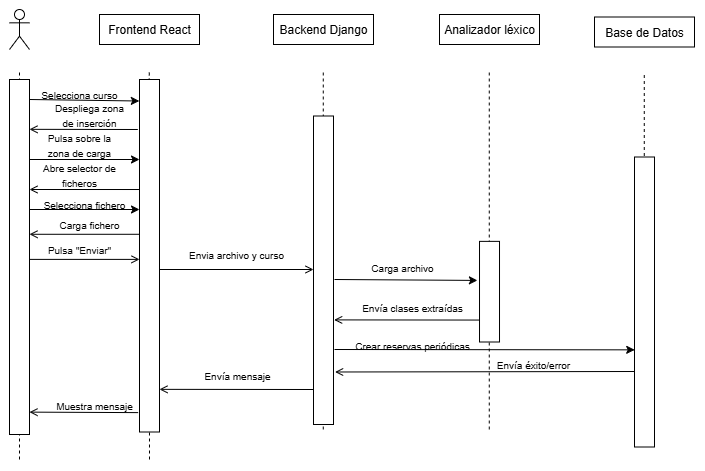

The diagram above was exported from draw.io. Its source (the exported page's mxGraphModel, read from the mxfile embedded in the PNG):
<mxGraphModel dx="1188" dy="729" grid="1" gridSize="10" guides="1" tooltips="1" connect="1" arrows="1" fold="1" page="1" pageScale="1" pageWidth="827" pageHeight="1169" math="0" shadow="0">
  <root>
    <mxCell id="0" />
    <mxCell id="1" parent="0" />
    <mxCell id="oSkRptJacHL09Puw19aP-1" value="" style="shape=umlActor;verticalLabelPosition=bottom;verticalAlign=top;html=1;outlineConnect=0;" parent="1" vertex="1">
      <mxGeometry x="150" y="140" width="20" height="40" as="geometry" />
    </mxCell>
    <mxCell id="oSkRptJacHL09Puw19aP-2" value="" style="endArrow=none;html=1;rounded=0;dashed=1;" parent="1" edge="1">
      <mxGeometry width="50" height="50" relative="1" as="geometry">
        <mxPoint x="160" y="590" as="sourcePoint" />
        <mxPoint x="160" y="200" as="targetPoint" />
      </mxGeometry>
    </mxCell>
    <mxCell id="oSkRptJacHL09Puw19aP-3" value="Frontend React" style="rounded=0;whiteSpace=wrap;html=1;" parent="1" vertex="1">
      <mxGeometry x="240" y="145" width="100" height="30" as="geometry" />
    </mxCell>
    <mxCell id="oSkRptJacHL09Puw19aP-4" value="Backend Django" style="rounded=0;whiteSpace=wrap;html=1;" parent="1" vertex="1">
      <mxGeometry x="414" y="145" width="100" height="30" as="geometry" />
    </mxCell>
    <mxCell id="oSkRptJacHL09Puw19aP-5" value="Base de Datos" style="rounded=0;whiteSpace=wrap;html=1;" parent="1" vertex="1">
      <mxGeometry x="735" y="147.5" width="100" height="30" as="geometry" />
    </mxCell>
    <mxCell id="oSkRptJacHL09Puw19aP-6" value="" style="endArrow=none;html=1;rounded=0;dashed=1;" parent="1" edge="1">
      <mxGeometry width="50" height="50" relative="1" as="geometry">
        <mxPoint x="290" y="590" as="sourcePoint" />
        <mxPoint x="289.77" y="200" as="targetPoint" />
      </mxGeometry>
    </mxCell>
    <mxCell id="oSkRptJacHL09Puw19aP-7" value="" style="endArrow=none;html=1;rounded=0;dashed=1;" parent="1" edge="1">
      <mxGeometry width="50" height="50" relative="1" as="geometry">
        <mxPoint x="463.77" y="560" as="sourcePoint" />
        <mxPoint x="463.77" y="200" as="targetPoint" />
      </mxGeometry>
    </mxCell>
    <mxCell id="oSkRptJacHL09Puw19aP-8" value="" style="endArrow=none;html=1;rounded=0;dashed=1;" parent="1" edge="1">
      <mxGeometry width="50" height="50" relative="1" as="geometry">
        <mxPoint x="784.77" y="562.5" as="sourcePoint" />
        <mxPoint x="784.77" y="202.5" as="targetPoint" />
      </mxGeometry>
    </mxCell>
    <mxCell id="oSkRptJacHL09Puw19aP-9" value="" style="rounded=0;whiteSpace=wrap;html=1;rotation=90;" parent="1" vertex="1">
      <mxGeometry x="-17.5" y="377.5" width="355" height="20" as="geometry" />
    </mxCell>
    <mxCell id="oSkRptJacHL09Puw19aP-10" value="" style="rounded=0;whiteSpace=wrap;html=1;rotation=90;" parent="1" vertex="1">
      <mxGeometry x="113.75" y="376.25" width="352.5" height="20" as="geometry" />
    </mxCell>
    <mxCell id="oSkRptJacHL09Puw19aP-11" value="" style="rounded=0;whiteSpace=wrap;html=1;rotation=90;" parent="1" vertex="1">
      <mxGeometry x="309.75" y="390.75" width="308.5" height="20" as="geometry" />
    </mxCell>
    <mxCell id="oSkRptJacHL09Puw19aP-12" value="" style="rounded=0;whiteSpace=wrap;html=1;rotation=90;" parent="1" vertex="1">
      <mxGeometry x="640" y="422.5" width="290" height="20" as="geometry" />
    </mxCell>
    <mxCell id="oSkRptJacHL09Puw19aP-13" value="" style="endArrow=classic;html=1;rounded=0;entryX=0.061;entryY=1.009;entryDx=0;entryDy=0;entryPerimeter=0;" parent="1" target="oSkRptJacHL09Puw19aP-10" edge="1">
      <mxGeometry width="50" height="50" relative="1" as="geometry">
        <mxPoint x="170" y="230" as="sourcePoint" />
        <mxPoint x="220" y="180" as="targetPoint" />
      </mxGeometry>
    </mxCell>
    <mxCell id="oSkRptJacHL09Puw19aP-14" value="&lt;font style=&quot;font-size: 10px;&quot;&gt;Selecciona curso&lt;/font&gt;" style="text;html=1;align=center;verticalAlign=middle;whiteSpace=wrap;rounded=0;" parent="1" vertex="1">
      <mxGeometry x="180" y="210" width="80" height="30" as="geometry" />
    </mxCell>
    <mxCell id="oSkRptJacHL09Puw19aP-15" value="" style="endArrow=open;html=1;rounded=0;entryX=0.151;entryY=-0.084;entryDx=0;entryDy=0;entryPerimeter=0;endFill=0;" parent="1" edge="1">
      <mxGeometry width="50" height="50" relative="1" as="geometry">
        <mxPoint x="278.32" y="260" as="sourcePoint" />
        <mxPoint x="170" y="259.83" as="targetPoint" />
      </mxGeometry>
    </mxCell>
    <mxCell id="oSkRptJacHL09Puw19aP-16" value="&lt;span style=&quot;font-size: 10px;&quot;&gt;Despliega zona de inserción&lt;/span&gt;" style="text;html=1;align=center;verticalAlign=middle;whiteSpace=wrap;rounded=0;" parent="1" vertex="1">
      <mxGeometry x="190" y="230" width="80" height="30" as="geometry" />
    </mxCell>
    <mxCell id="oSkRptJacHL09Puw19aP-17" value="" style="endArrow=classic;html=1;rounded=0;entryX=0.061;entryY=1.009;entryDx=0;entryDy=0;entryPerimeter=0;" parent="1" edge="1">
      <mxGeometry width="50" height="50" relative="1" as="geometry">
        <mxPoint x="170" y="290" as="sourcePoint" />
        <mxPoint x="280" y="290" as="targetPoint" />
      </mxGeometry>
    </mxCell>
    <mxCell id="oSkRptJacHL09Puw19aP-18" value="&lt;font style=&quot;font-size: 10px;&quot;&gt;Pulsa sobre la zona de carga&lt;/font&gt;" style="text;html=1;align=center;verticalAlign=middle;whiteSpace=wrap;rounded=0;" parent="1" vertex="1">
      <mxGeometry x="180" y="260" width="80" height="30" as="geometry" />
    </mxCell>
    <mxCell id="oSkRptJacHL09Puw19aP-19" value="" style="endArrow=open;html=1;rounded=0;entryX=0.303;entryY=0;entryDx=0;entryDy=0;entryPerimeter=0;endFill=0;" parent="1" edge="1">
      <mxGeometry width="50" height="50" relative="1" as="geometry">
        <mxPoint x="280" y="320.01" as="sourcePoint" />
        <mxPoint x="170" y="320" as="targetPoint" />
      </mxGeometry>
    </mxCell>
    <mxCell id="oSkRptJacHL09Puw19aP-20" value="&lt;font style=&quot;font-size: 10px;&quot;&gt;Abre selector de ficheros&lt;/font&gt;" style="text;html=1;align=center;verticalAlign=middle;whiteSpace=wrap;rounded=0;" parent="1" vertex="1">
      <mxGeometry x="180" y="290" width="80" height="30" as="geometry" />
    </mxCell>
    <mxCell id="oSkRptJacHL09Puw19aP-21" value="" style="endArrow=classic;html=1;rounded=0;" parent="1" edge="1">
      <mxGeometry width="50" height="50" relative="1" as="geometry">
        <mxPoint x="170" y="340" as="sourcePoint" />
        <mxPoint x="280" y="340" as="targetPoint" />
      </mxGeometry>
    </mxCell>
    <mxCell id="oSkRptJacHL09Puw19aP-22" value="&lt;font style=&quot;font-size: 10px;&quot;&gt;Selecciona fichero&lt;/font&gt;" style="text;html=1;align=center;verticalAlign=middle;whiteSpace=wrap;rounded=0;" parent="1" vertex="1">
      <mxGeometry x="180" y="320" width="90" height="30" as="geometry" />
    </mxCell>
    <mxCell id="oSkRptJacHL09Puw19aP-23" value="" style="endArrow=open;html=1;rounded=0;entryX=0.303;entryY=0;entryDx=0;entryDy=0;entryPerimeter=0;endFill=0;" parent="1" edge="1">
      <mxGeometry width="50" height="50" relative="1" as="geometry">
        <mxPoint x="280" y="364.78999999999996" as="sourcePoint" />
        <mxPoint x="170" y="364.78" as="targetPoint" />
      </mxGeometry>
    </mxCell>
    <mxCell id="oSkRptJacHL09Puw19aP-24" value="&lt;font style=&quot;font-size: 10px;&quot;&gt;Carga fichero&lt;/font&gt;" style="text;html=1;align=center;verticalAlign=middle;whiteSpace=wrap;rounded=0;" parent="1" vertex="1">
      <mxGeometry x="185" y="340" width="90" height="30" as="geometry" />
    </mxCell>
    <mxCell id="oSkRptJacHL09Puw19aP-26" value="" style="endArrow=open;html=1;rounded=0;entryX=0.394;entryY=1;entryDx=0;entryDy=0;entryPerimeter=0;endFill=0;" parent="1" edge="1">
      <mxGeometry width="50" height="50" relative="1" as="geometry">
        <mxPoint x="170" y="389.89" as="sourcePoint" />
        <mxPoint x="280" y="389.89" as="targetPoint" />
      </mxGeometry>
    </mxCell>
    <mxCell id="oSkRptJacHL09Puw19aP-27" value="&lt;font style=&quot;font-size: 10px;&quot;&gt;Pulsa &quot;Enviar&quot;&lt;/font&gt;" style="text;html=1;align=center;verticalAlign=middle;whiteSpace=wrap;rounded=0;" parent="1" vertex="1">
      <mxGeometry x="175" y="365" width="90" height="30" as="geometry" />
    </mxCell>
    <mxCell id="oSkRptJacHL09Puw19aP-28" value="" style="endArrow=open;html=1;rounded=0;endFill=0;" parent="1" edge="1">
      <mxGeometry width="50" height="50" relative="1" as="geometry">
        <mxPoint x="300" y="400" as="sourcePoint" />
        <mxPoint x="454" y="400" as="targetPoint" />
      </mxGeometry>
    </mxCell>
    <mxCell id="oSkRptJacHL09Puw19aP-29" value="&lt;font style=&quot;font-size: 10px;&quot;&gt;Envia archivo y curso&lt;/font&gt;" style="text;html=1;align=center;verticalAlign=middle;whiteSpace=wrap;rounded=0;" parent="1" vertex="1">
      <mxGeometry x="324" y="370" width="106" height="30" as="geometry" />
    </mxCell>
    <mxCell id="oSkRptJacHL09Puw19aP-30" value="Analizador léxico" style="rounded=0;whiteSpace=wrap;html=1;" parent="1" vertex="1">
      <mxGeometry x="580" y="145" width="100" height="30" as="geometry" />
    </mxCell>
    <mxCell id="oSkRptJacHL09Puw19aP-31" value="" style="endArrow=none;html=1;rounded=0;dashed=1;" parent="1" edge="1">
      <mxGeometry width="50" height="50" relative="1" as="geometry">
        <mxPoint x="629.77" y="560" as="sourcePoint" />
        <mxPoint x="629.77" y="200" as="targetPoint" />
      </mxGeometry>
    </mxCell>
    <mxCell id="oSkRptJacHL09Puw19aP-32" value="" style="rounded=0;whiteSpace=wrap;html=1;rotation=90;" parent="1" vertex="1">
      <mxGeometry x="579.69" y="412.19" width="100.63" height="20" as="geometry" />
    </mxCell>
    <mxCell id="oSkRptJacHL09Puw19aP-33" value="" style="endArrow=classic;html=1;rounded=0;entryX=0.388;entryY=1.105;entryDx=0;entryDy=0;entryPerimeter=0;" parent="1" target="oSkRptJacHL09Puw19aP-32" edge="1">
      <mxGeometry width="50" height="50" relative="1" as="geometry">
        <mxPoint x="475" y="410" as="sourcePoint" />
        <mxPoint x="520" y="360" as="targetPoint" />
      </mxGeometry>
    </mxCell>
    <mxCell id="oSkRptJacHL09Puw19aP-34" value="&lt;font style=&quot;font-size: 10px;&quot;&gt;Carga archivo&lt;/font&gt;" style="text;html=1;align=center;verticalAlign=middle;whiteSpace=wrap;rounded=0;" parent="1" vertex="1">
      <mxGeometry x="490" y="382.5" width="106" height="30" as="geometry" />
    </mxCell>
    <mxCell id="oSkRptJacHL09Puw19aP-35" value="" style="endArrow=open;html=1;rounded=0;entryX=0.449;entryY=-0.033;entryDx=0;entryDy=0;entryPerimeter=0;endFill=0;" parent="1" edge="1">
      <mxGeometry width="50" height="50" relative="1" as="geometry">
        <mxPoint x="620" y="450.56" as="sourcePoint" />
        <mxPoint x="474.65999999999997" y="450.401" as="targetPoint" />
      </mxGeometry>
    </mxCell>
    <mxCell id="oSkRptJacHL09Puw19aP-36" value="&lt;font style=&quot;font-size: 10px;&quot;&gt;Envía clases extraídas&lt;/font&gt;" style="text;html=1;align=center;verticalAlign=middle;whiteSpace=wrap;rounded=0;" parent="1" vertex="1">
      <mxGeometry x="500" y="422.5" width="106" height="30" as="geometry" />
    </mxCell>
    <mxCell id="oSkRptJacHL09Puw19aP-37" value="" style="endArrow=classic;html=1;rounded=0;exitX=0.305;exitY=-0.052;exitDx=0;exitDy=0;exitPerimeter=0;entryX=0.665;entryY=0.99;entryDx=0;entryDy=0;entryPerimeter=0;" parent="1" target="oSkRptJacHL09Puw19aP-12" edge="1">
      <mxGeometry width="50" height="50" relative="1" as="geometry">
        <mxPoint x="475" y="480" as="sourcePoint" />
        <mxPoint x="770" y="480" as="targetPoint" />
      </mxGeometry>
    </mxCell>
    <mxCell id="oSkRptJacHL09Puw19aP-38" value="&lt;font style=&quot;font-size: 10px;&quot;&gt;Crear reservas periódicas&lt;/font&gt;" style="text;html=1;align=center;verticalAlign=middle;whiteSpace=wrap;rounded=0;" parent="1" vertex="1">
      <mxGeometry x="485" y="460.5" width="136" height="30" as="geometry" />
    </mxCell>
    <mxCell id="oSkRptJacHL09Puw19aP-39" value="" style="endArrow=open;html=1;rounded=0;entryX=0.733;entryY=-0.08;entryDx=0;entryDy=0;entryPerimeter=0;endFill=0;" parent="1" edge="1">
      <mxGeometry width="50" height="50" relative="1" as="geometry">
        <mxPoint x="775" y="502" as="sourcePoint" />
        <mxPoint x="475.6" y="502.497" as="targetPoint" />
      </mxGeometry>
    </mxCell>
    <mxCell id="oSkRptJacHL09Puw19aP-40" value="&lt;font style=&quot;font-size: 10px;&quot;&gt;Envía éxito/error&lt;/font&gt;" style="text;html=1;align=center;verticalAlign=middle;whiteSpace=wrap;rounded=0;" parent="1" vertex="1">
      <mxGeometry x="606" y="480" width="136" height="30" as="geometry" />
    </mxCell>
    <mxCell id="oSkRptJacHL09Puw19aP-42" value="" style="endArrow=open;html=1;rounded=0;entryX=0.879;entryY=0;entryDx=0;entryDy=0;entryPerimeter=0;endFill=0;" parent="1" target="oSkRptJacHL09Puw19aP-10" edge="1">
      <mxGeometry width="50" height="50" relative="1" as="geometry">
        <mxPoint x="454" y="520" as="sourcePoint" />
        <mxPoint x="500" y="470" as="targetPoint" />
      </mxGeometry>
    </mxCell>
    <mxCell id="oSkRptJacHL09Puw19aP-43" value="&lt;font style=&quot;font-size: 10px;&quot;&gt;Envía mensaje&lt;/font&gt;" style="text;html=1;align=center;verticalAlign=middle;whiteSpace=wrap;rounded=0;" parent="1" vertex="1">
      <mxGeometry x="325" y="490.5" width="106" height="30" as="geometry" />
    </mxCell>
    <mxCell id="oSkRptJacHL09Puw19aP-44" value="" style="endArrow=open;html=1;rounded=0;entryX=0.937;entryY=0;entryDx=0;entryDy=0;entryPerimeter=0;exitX=0.945;exitY=1.067;exitDx=0;exitDy=0;exitPerimeter=0;endFill=0;" parent="1" source="oSkRptJacHL09Puw19aP-10" target="oSkRptJacHL09Puw19aP-9" edge="1">
      <mxGeometry width="50" height="50" relative="1" as="geometry">
        <mxPoint x="275" y="541" as="sourcePoint" />
        <mxPoint x="121" y="540" as="targetPoint" />
      </mxGeometry>
    </mxCell>
    <mxCell id="oSkRptJacHL09Puw19aP-45" value="&lt;font style=&quot;font-size: 10px;&quot;&gt;Muestra mensaje&lt;/font&gt;" style="text;html=1;align=center;verticalAlign=middle;whiteSpace=wrap;rounded=0;" parent="1" vertex="1">
      <mxGeometry x="190" y="520.5" width="90" height="30" as="geometry" />
    </mxCell>
  </root>
</mxGraphModel>